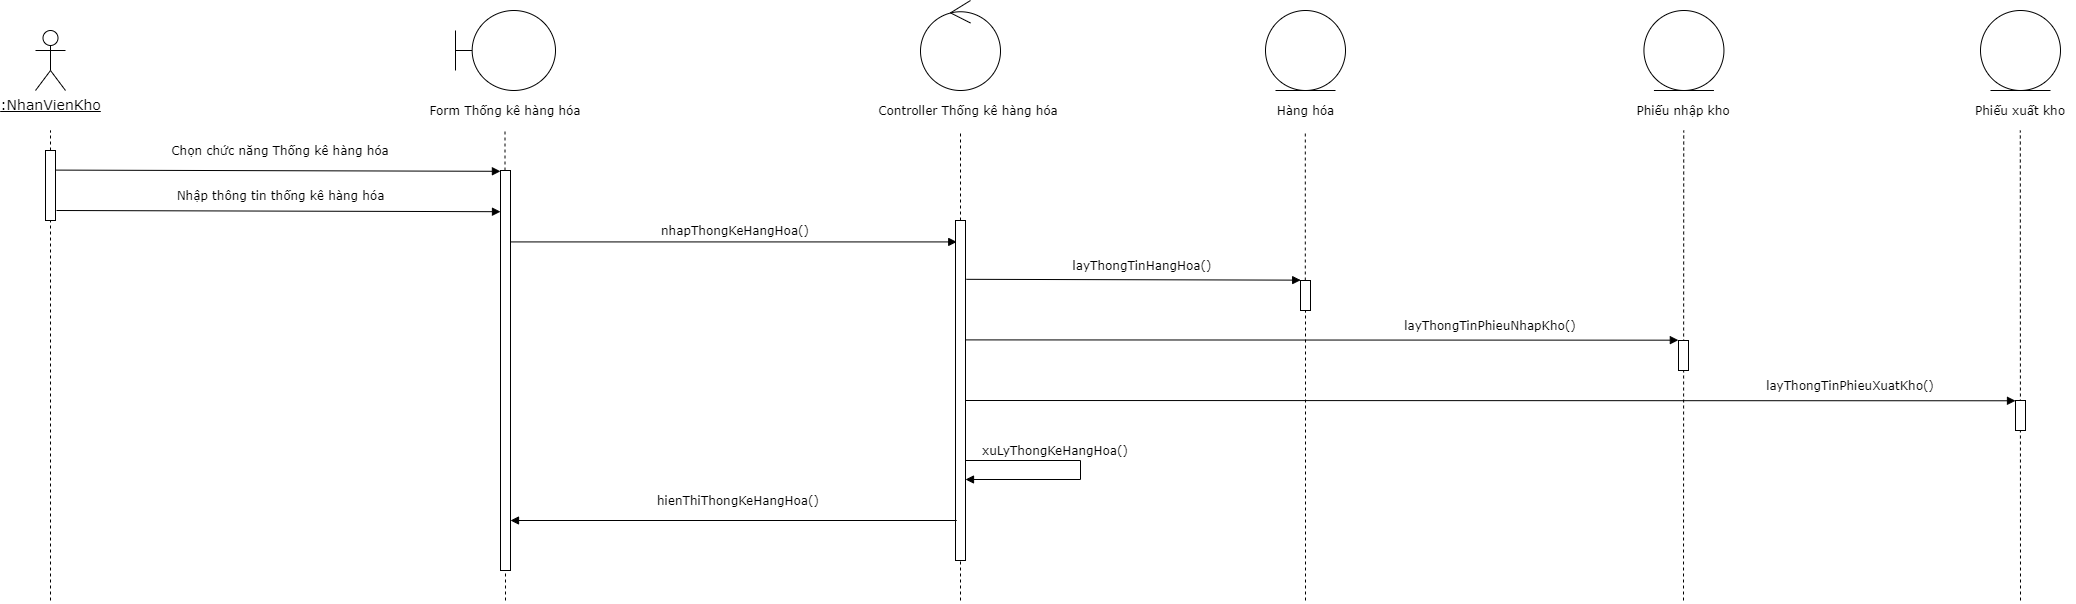

The diagram above was exported from draw.io. Its source (the exported page's mxGraphModel, read from the mxfile embedded in the PNG):
<mxGraphModel dx="1800" dy="1130" grid="1" gridSize="10" guides="1" tooltips="1" connect="1" arrows="1" fold="1" page="1" pageScale="1" pageWidth="850" pageHeight="1100" math="0" shadow="0">
  <root>
    <mxCell id="9rhO6lc7qILGsUPHWI4F-0" />
    <mxCell id="9rhO6lc7qILGsUPHWI4F-1" parent="9rhO6lc7qILGsUPHWI4F-0" />
    <mxCell id="Xrb5msMthn0a7eT_oKpr-0" value="&lt;u style=&quot;font-size: 14px;&quot;&gt;:NhanVienKho&lt;/u&gt;" style="shape=umlActor;verticalLabelPosition=bottom;verticalAlign=top;html=1;fontFamily=Verdana;fontSize=14;" parent="9rhO6lc7qILGsUPHWI4F-1" vertex="1">
      <mxGeometry x="260" y="390" width="30" height="60" as="geometry" />
    </mxCell>
    <mxCell id="Xrb5msMthn0a7eT_oKpr-1" value="" style="endArrow=none;dashed=1;html=1;" parent="9rhO6lc7qILGsUPHWI4F-1" edge="1">
      <mxGeometry width="50" height="50" relative="1" as="geometry">
        <mxPoint x="275" y="960" as="sourcePoint" />
        <mxPoint x="275" y="490" as="targetPoint" />
      </mxGeometry>
    </mxCell>
    <mxCell id="Xrb5msMthn0a7eT_oKpr-2" value="" style="html=1;points=[];perimeter=orthogonalPerimeter;" parent="9rhO6lc7qILGsUPHWI4F-1" vertex="1">
      <mxGeometry x="270" y="510" width="10" height="70" as="geometry" />
    </mxCell>
    <mxCell id="Xrb5msMthn0a7eT_oKpr-3" value="Chọn chức năng Thống kê hàng hóa" style="text;html=1;strokeColor=none;fillColor=none;align=center;verticalAlign=middle;whiteSpace=wrap;rounded=0;fontFamily=Verdana;" parent="9rhO6lc7qILGsUPHWI4F-1" vertex="1">
      <mxGeometry x="390" y="500" width="230" height="20" as="geometry" />
    </mxCell>
    <mxCell id="Xrb5msMthn0a7eT_oKpr-4" value="Nhập thông tin thống kê hàng hóa" style="text;html=1;strokeColor=none;fillColor=none;align=center;verticalAlign=middle;whiteSpace=wrap;rounded=0;fontFamily=Verdana;" parent="9rhO6lc7qILGsUPHWI4F-1" vertex="1">
      <mxGeometry x="377.5" y="540" width="255" height="30" as="geometry" />
    </mxCell>
    <mxCell id="Xrb5msMthn0a7eT_oKpr-5" value="nhapThongKeHangHoa()" style="text;html=1;strokeColor=none;fillColor=none;align=center;verticalAlign=middle;whiteSpace=wrap;rounded=0;fontFamily=Verdana;" parent="9rhO6lc7qILGsUPHWI4F-1" vertex="1">
      <mxGeometry x="845" y="580" width="230" height="20" as="geometry" />
    </mxCell>
    <mxCell id="Xrb5msMthn0a7eT_oKpr-13" value="" style="endArrow=none;dashed=1;html=1;" parent="9rhO6lc7qILGsUPHWI4F-1" source="Xrb5msMthn0a7eT_oKpr-14" edge="1">
      <mxGeometry width="50" height="50" relative="1" as="geometry">
        <mxPoint x="729.5" y="885.3299999999999" as="sourcePoint" />
        <mxPoint x="729.5" y="490" as="targetPoint" />
      </mxGeometry>
    </mxCell>
    <mxCell id="Xrb5msMthn0a7eT_oKpr-14" value="" style="html=1;points=[];perimeter=orthogonalPerimeter;" parent="9rhO6lc7qILGsUPHWI4F-1" vertex="1">
      <mxGeometry x="725" y="530" width="10" height="400" as="geometry" />
    </mxCell>
    <mxCell id="Xrb5msMthn0a7eT_oKpr-15" value="" style="endArrow=none;dashed=1;html=1;" parent="9rhO6lc7qILGsUPHWI4F-1" target="Xrb5msMthn0a7eT_oKpr-14" edge="1">
      <mxGeometry width="50" height="50" relative="1" as="geometry">
        <mxPoint x="730" y="960" as="sourcePoint" />
        <mxPoint x="729.96" y="990" as="targetPoint" />
      </mxGeometry>
    </mxCell>
    <mxCell id="Xrb5msMthn0a7eT_oKpr-16" value="" style="endArrow=none;dashed=1;html=1;" parent="9rhO6lc7qILGsUPHWI4F-1" source="Xrb5msMthn0a7eT_oKpr-17" edge="1">
      <mxGeometry width="50" height="50" relative="1" as="geometry">
        <mxPoint x="1184.5" y="885.3299999999999" as="sourcePoint" />
        <mxPoint x="1185" y="490" as="targetPoint" />
      </mxGeometry>
    </mxCell>
    <mxCell id="Xrb5msMthn0a7eT_oKpr-17" value="" style="html=1;points=[];perimeter=orthogonalPerimeter;" parent="9rhO6lc7qILGsUPHWI4F-1" vertex="1">
      <mxGeometry x="1180" y="580" width="10" height="340" as="geometry" />
    </mxCell>
    <mxCell id="Xrb5msMthn0a7eT_oKpr-18" value="" style="endArrow=block;html=1;fontFamily=Verdana;endFill=1;entryX=0.124;entryY=0.063;entryDx=0;entryDy=0;entryPerimeter=0;" parent="9rhO6lc7qILGsUPHWI4F-1" source="Xrb5msMthn0a7eT_oKpr-14" target="Xrb5msMthn0a7eT_oKpr-17" edge="1">
      <mxGeometry width="50" height="50" relative="1" as="geometry">
        <mxPoint x="905" y="730" as="sourcePoint" />
        <mxPoint x="955" y="680" as="targetPoint" />
      </mxGeometry>
    </mxCell>
    <mxCell id="Xrb5msMthn0a7eT_oKpr-23" value="" style="endArrow=none;dashed=1;html=1;" parent="9rhO6lc7qILGsUPHWI4F-1" edge="1">
      <mxGeometry width="50" height="50" relative="1" as="geometry">
        <mxPoint x="1185" y="960" as="sourcePoint" />
        <mxPoint x="1185" y="920" as="targetPoint" />
      </mxGeometry>
    </mxCell>
    <mxCell id="Xrb5msMthn0a7eT_oKpr-25" value="" style="endArrow=block;html=1;fontFamily=Verdana;endFill=1;exitX=1.093;exitY=0.28;exitDx=0;exitDy=0;exitPerimeter=0;entryX=-0.007;entryY=0.002;entryDx=0;entryDy=0;entryPerimeter=0;" parent="9rhO6lc7qILGsUPHWI4F-1" source="Xrb5msMthn0a7eT_oKpr-2" target="Xrb5msMthn0a7eT_oKpr-14" edge="1">
      <mxGeometry width="50" height="50" relative="1" as="geometry">
        <mxPoint x="410" y="590" as="sourcePoint" />
        <mxPoint x="460" y="540" as="targetPoint" />
      </mxGeometry>
    </mxCell>
    <mxCell id="Xrb5msMthn0a7eT_oKpr-28" value="" style="endArrow=block;html=1;fontFamily=Verdana;endFill=1;exitX=1.093;exitY=0.28;exitDx=0;exitDy=0;exitPerimeter=0;entryX=-0.007;entryY=0.002;entryDx=0;entryDy=0;entryPerimeter=0;" parent="9rhO6lc7qILGsUPHWI4F-1" edge="1">
      <mxGeometry width="50" height="50" relative="1" as="geometry">
        <mxPoint x="281.0000000000002" y="570" as="sourcePoint" />
        <mxPoint x="725" y="571.1999999999998" as="targetPoint" />
      </mxGeometry>
    </mxCell>
    <mxCell id="8-v50RP4YkPA2liboLnf-1" value="" style="shape=umlBoundary;whiteSpace=wrap;html=1;labelBackgroundColor=#ffffff;fontFamily=Verdana;" parent="9rhO6lc7qILGsUPHWI4F-1" vertex="1">
      <mxGeometry x="680" y="370" width="100" height="80" as="geometry" />
    </mxCell>
    <mxCell id="8-v50RP4YkPA2liboLnf-2" value="Form Thống kê hàng hóa" style="text;html=1;strokeColor=none;fillColor=none;align=center;verticalAlign=middle;whiteSpace=wrap;rounded=0;fontFamily=Verdana;" parent="9rhO6lc7qILGsUPHWI4F-1" vertex="1">
      <mxGeometry x="641.25" y="460" width="177.5" height="20" as="geometry" />
    </mxCell>
    <mxCell id="8-v50RP4YkPA2liboLnf-3" value="" style="ellipse;shape=umlControl;whiteSpace=wrap;html=1;labelBackgroundColor=#ffffff;fontFamily=Verdana;" parent="9rhO6lc7qILGsUPHWI4F-1" vertex="1">
      <mxGeometry x="1145" y="360" width="80" height="90" as="geometry" />
    </mxCell>
    <mxCell id="8-v50RP4YkPA2liboLnf-4" value="Controller Thống kê hàng hóa" style="text;html=1;strokeColor=none;fillColor=none;align=center;verticalAlign=middle;whiteSpace=wrap;rounded=0;fontFamily=Verdana;" parent="9rhO6lc7qILGsUPHWI4F-1" vertex="1">
      <mxGeometry x="1096.25" y="460" width="193.75" height="20" as="geometry" />
    </mxCell>
    <mxCell id="8-v50RP4YkPA2liboLnf-5" value="" style="ellipse;shape=umlEntity;whiteSpace=wrap;html=1;labelBackgroundColor=#ffffff;fontFamily=Verdana;" parent="9rhO6lc7qILGsUPHWI4F-1" vertex="1">
      <mxGeometry x="1490" y="370" width="80" height="80" as="geometry" />
    </mxCell>
    <mxCell id="xHiuSKzRXxTy_X9wuJ_T-0" value="Hàng hóa" style="text;html=1;strokeColor=none;fillColor=none;align=center;verticalAlign=middle;whiteSpace=wrap;rounded=0;fontFamily=Verdana;" parent="9rhO6lc7qILGsUPHWI4F-1" vertex="1">
      <mxGeometry x="1481.5600000000002" y="460" width="96.87" height="20" as="geometry" />
    </mxCell>
    <mxCell id="xHiuSKzRXxTy_X9wuJ_T-1" value="" style="endArrow=none;dashed=1;html=1;fontFamily=Verdana;" parent="9rhO6lc7qILGsUPHWI4F-1" edge="1" source="4aXHFij1Vzs7nSeiCoJs-3">
      <mxGeometry width="50" height="50" relative="1" as="geometry">
        <mxPoint x="1529.8" y="1010" as="sourcePoint" />
        <mxPoint x="1529.8" y="490" as="targetPoint" />
      </mxGeometry>
    </mxCell>
    <mxCell id="JWEj-w1Y3SK71ID6grgL-0" value="xuLyThongKeHangHoa()" style="text;html=1;strokeColor=none;fillColor=none;align=center;verticalAlign=middle;whiteSpace=wrap;rounded=0;fontFamily=Verdana;" vertex="1" parent="9rhO6lc7qILGsUPHWI4F-1">
      <mxGeometry x="1200" y="800" width="160" height="20" as="geometry" />
    </mxCell>
    <mxCell id="JWEj-w1Y3SK71ID6grgL-1" value="" style="endArrow=block;html=1;fontFamily=Verdana;rounded=0;endFill=1;" edge="1" parent="9rhO6lc7qILGsUPHWI4F-1">
      <mxGeometry width="50" height="50" relative="1" as="geometry">
        <mxPoint x="1190" y="819.9999999999998" as="sourcePoint" />
        <mxPoint x="1190" y="839" as="targetPoint" />
        <Array as="points">
          <mxPoint x="1305" y="820" />
          <mxPoint x="1305" y="839" />
        </Array>
      </mxGeometry>
    </mxCell>
    <mxCell id="JWEj-w1Y3SK71ID6grgL-2" value="" style="ellipse;shape=umlEntity;whiteSpace=wrap;html=1;labelBackgroundColor=#ffffff;fontFamily=Verdana;" vertex="1" parent="9rhO6lc7qILGsUPHWI4F-1">
      <mxGeometry x="1868.4399999999998" y="370" width="80" height="80" as="geometry" />
    </mxCell>
    <mxCell id="JWEj-w1Y3SK71ID6grgL-3" value="Phiếu nhập kho" style="text;html=1;strokeColor=none;fillColor=none;align=center;verticalAlign=middle;whiteSpace=wrap;rounded=0;fontFamily=Verdana;" vertex="1" parent="9rhO6lc7qILGsUPHWI4F-1">
      <mxGeometry x="1853.44" y="460" width="110" height="20" as="geometry" />
    </mxCell>
    <mxCell id="JWEj-w1Y3SK71ID6grgL-4" value="" style="endArrow=none;dashed=1;html=1;fontFamily=Verdana;" edge="1" parent="9rhO6lc7qILGsUPHWI4F-1">
      <mxGeometry width="50" height="50" relative="1" as="geometry">
        <mxPoint x="1908" y="960" as="sourcePoint" />
        <mxPoint x="1908.24" y="490" as="targetPoint" />
      </mxGeometry>
    </mxCell>
    <mxCell id="JWEj-w1Y3SK71ID6grgL-5" value="" style="ellipse;shape=umlEntity;whiteSpace=wrap;html=1;labelBackgroundColor=#ffffff;fontFamily=Verdana;" vertex="1" parent="9rhO6lc7qILGsUPHWI4F-1">
      <mxGeometry x="2205" y="370" width="80" height="80" as="geometry" />
    </mxCell>
    <mxCell id="JWEj-w1Y3SK71ID6grgL-6" value="Phiếu xuất kho" style="text;html=1;strokeColor=none;fillColor=none;align=center;verticalAlign=middle;whiteSpace=wrap;rounded=0;fontFamily=Verdana;" vertex="1" parent="9rhO6lc7qILGsUPHWI4F-1">
      <mxGeometry x="2190" y="460" width="110" height="20" as="geometry" />
    </mxCell>
    <mxCell id="JWEj-w1Y3SK71ID6grgL-7" value="" style="endArrow=none;dashed=1;html=1;fontFamily=Verdana;" edge="1" parent="9rhO6lc7qILGsUPHWI4F-1">
      <mxGeometry width="50" height="50" relative="1" as="geometry">
        <mxPoint x="2245" y="960" as="sourcePoint" />
        <mxPoint x="2244.7999999999997" y="490" as="targetPoint" />
      </mxGeometry>
    </mxCell>
    <mxCell id="JWEj-w1Y3SK71ID6grgL-9" value="layThongTinHangHoa()" style="text;html=1;strokeColor=none;fillColor=none;align=center;verticalAlign=middle;whiteSpace=wrap;rounded=0;fontFamily=Verdana;" vertex="1" parent="9rhO6lc7qILGsUPHWI4F-1">
      <mxGeometry x="1251.56" y="610" width="230" height="30" as="geometry" />
    </mxCell>
    <mxCell id="4aXHFij1Vzs7nSeiCoJs-1" value="layThongTinPhieuNhapKho()" style="text;html=1;strokeColor=none;fillColor=none;align=center;verticalAlign=middle;whiteSpace=wrap;rounded=0;fontFamily=Verdana;labelBackgroundColor=#ffffff;" vertex="1" parent="9rhO6lc7qILGsUPHWI4F-1">
      <mxGeometry x="1600" y="670" width="230" height="30" as="geometry" />
    </mxCell>
    <mxCell id="4aXHFij1Vzs7nSeiCoJs-3" value="" style="html=1;points=[];perimeter=orthogonalPerimeter;labelBackgroundColor=#ffffff;" vertex="1" parent="9rhO6lc7qILGsUPHWI4F-1">
      <mxGeometry x="1525" y="640" width="10" height="30" as="geometry" />
    </mxCell>
    <mxCell id="4aXHFij1Vzs7nSeiCoJs-4" value="" style="endArrow=none;dashed=1;html=1;fontFamily=Verdana;" edge="1" parent="9rhO6lc7qILGsUPHWI4F-1" target="4aXHFij1Vzs7nSeiCoJs-3">
      <mxGeometry width="50" height="50" relative="1" as="geometry">
        <mxPoint x="1530" y="960" as="sourcePoint" />
        <mxPoint x="1529.8000000000002" y="490" as="targetPoint" />
      </mxGeometry>
    </mxCell>
    <mxCell id="4aXHFij1Vzs7nSeiCoJs-5" value="" style="endArrow=block;html=1;endFill=1;exitX=1.089;exitY=0.173;exitDx=0;exitDy=0;exitPerimeter=0;entryX=0.019;entryY=-0.012;entryDx=0;entryDy=0;entryPerimeter=0;" edge="1" parent="9rhO6lc7qILGsUPHWI4F-1" source="Xrb5msMthn0a7eT_oKpr-17" target="4aXHFij1Vzs7nSeiCoJs-3">
      <mxGeometry width="50" height="50" relative="1" as="geometry">
        <mxPoint x="1310" y="740" as="sourcePoint" />
        <mxPoint x="1360" y="690" as="targetPoint" />
      </mxGeometry>
    </mxCell>
    <mxCell id="4aXHFij1Vzs7nSeiCoJs-6" value="" style="endArrow=block;html=1;endFill=1;exitX=1.065;exitY=0.41;exitDx=0;exitDy=0;exitPerimeter=0;entryX=-0.015;entryY=-0.011;entryDx=0;entryDy=0;entryPerimeter=0;" edge="1" parent="9rhO6lc7qILGsUPHWI4F-1" target="4aXHFij1Vzs7nSeiCoJs-7">
      <mxGeometry width="50" height="50" relative="1" as="geometry">
        <mxPoint x="1190.6499999999996" y="699.4000000000001" as="sourcePoint" />
        <mxPoint x="1830.634998139881" y="699" as="targetPoint" />
      </mxGeometry>
    </mxCell>
    <mxCell id="4aXHFij1Vzs7nSeiCoJs-7" value="" style="html=1;points=[];perimeter=orthogonalPerimeter;labelBackgroundColor=#ffffff;" vertex="1" parent="9rhO6lc7qILGsUPHWI4F-1">
      <mxGeometry x="1903" y="700" width="10" height="30" as="geometry" />
    </mxCell>
    <mxCell id="4aXHFij1Vzs7nSeiCoJs-8" value="" style="html=1;points=[];perimeter=orthogonalPerimeter;labelBackgroundColor=#ffffff;" vertex="1" parent="9rhO6lc7qILGsUPHWI4F-1">
      <mxGeometry x="2240" y="760" width="10" height="30" as="geometry" />
    </mxCell>
    <mxCell id="4aXHFij1Vzs7nSeiCoJs-9" value="" style="endArrow=block;html=1;endFill=1;exitX=1.065;exitY=0.41;exitDx=0;exitDy=0;exitPerimeter=0;entryX=0;entryY=0.009;entryDx=0;entryDy=0;entryPerimeter=0;" edge="1" parent="9rhO6lc7qILGsUPHWI4F-1" target="4aXHFij1Vzs7nSeiCoJs-8">
      <mxGeometry width="50" height="50" relative="1" as="geometry">
        <mxPoint x="1190" y="760" as="sourcePoint" />
        <mxPoint x="1902.1999999999998" y="760.27" as="targetPoint" />
      </mxGeometry>
    </mxCell>
    <mxCell id="4aXHFij1Vzs7nSeiCoJs-10" value="layThongTinPhieuXuatKho()" style="text;html=1;strokeColor=none;fillColor=none;align=center;verticalAlign=middle;whiteSpace=wrap;rounded=0;fontFamily=Verdana;labelBackgroundColor=#ffffff;" vertex="1" parent="9rhO6lc7qILGsUPHWI4F-1">
      <mxGeometry x="1960" y="730" width="230" height="30" as="geometry" />
    </mxCell>
    <mxCell id="9TWQzQ2ZHikIjtc7UX8a-0" value="" style="endArrow=none;html=1;fontFamily=Verdana;endFill=0;entryX=0.124;entryY=0.063;entryDx=0;entryDy=0;entryPerimeter=0;startArrow=block;startFill=1;" edge="1" parent="9rhO6lc7qILGsUPHWI4F-1">
      <mxGeometry width="50" height="50" relative="1" as="geometry">
        <mxPoint x="735" y="880" as="sourcePoint" />
        <mxPoint x="1181.2400000000002" y="880" as="targetPoint" />
      </mxGeometry>
    </mxCell>
    <mxCell id="33NjyafWoZy2tM1_2-Gg-0" value="hienThiThongKeHangHoa()&amp;nbsp;" style="text;html=1;strokeColor=none;fillColor=none;align=center;verticalAlign=middle;whiteSpace=wrap;rounded=0;fontFamily=Verdana;" vertex="1" parent="9rhO6lc7qILGsUPHWI4F-1">
      <mxGeometry x="850" y="850" width="230" height="20" as="geometry" />
    </mxCell>
  </root>
</mxGraphModel>